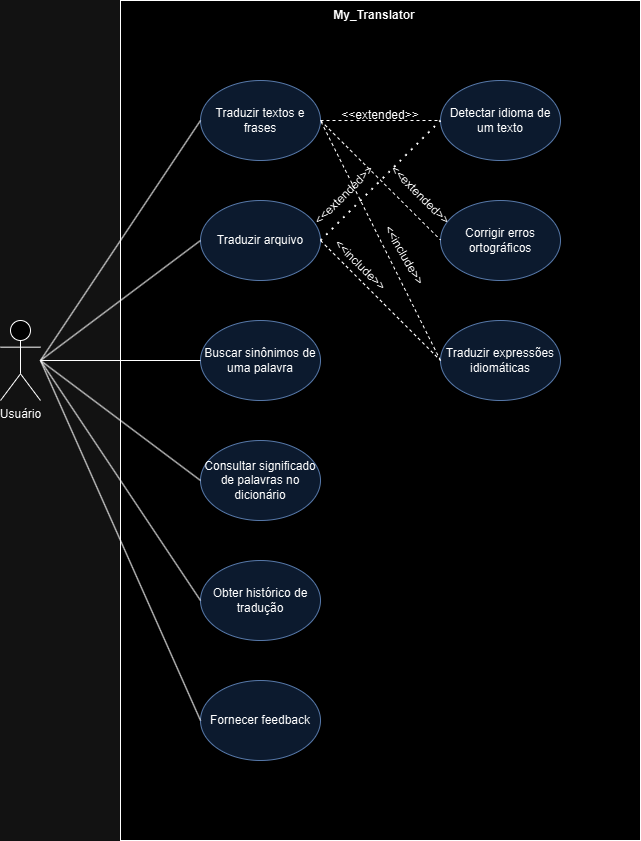

The diagram above was exported from draw.io. Its source (the exported page's mxGraphModel, read from the mxfile embedded in the PNG):
<mxGraphModel dx="1678" dy="921" grid="1" gridSize="10" guides="1" tooltips="1" connect="1" arrows="1" fold="1" page="1" pageScale="1" pageWidth="827" pageHeight="1169" math="0" shadow="0">
  <root>
    <mxCell id="0" />
    <mxCell id="1" parent="0" />
    <mxCell id="E1fqXunaw1WbXMGS1_w9-15" value="" style="rounded=0;whiteSpace=wrap;html=1;" vertex="1" parent="1">
      <mxGeometry x="160" y="80" width="520" height="840" as="geometry" />
    </mxCell>
    <mxCell id="E1fqXunaw1WbXMGS1_w9-1" value="Usuário&lt;div&gt;&lt;br&gt;&lt;/div&gt;" style="shape=umlActor;verticalLabelPosition=bottom;verticalAlign=top;html=1;outlineConnect=0;" vertex="1" parent="1">
      <mxGeometry x="40" y="400" width="40" height="80" as="geometry" />
    </mxCell>
    <mxCell id="E1fqXunaw1WbXMGS1_w9-5" value="Traduzir textos e frases" style="ellipse;whiteSpace=wrap;html=1;fillColor=#dae8fc;strokeColor=#6c8ebf;" vertex="1" parent="1">
      <mxGeometry x="240" y="160" width="120" height="80" as="geometry" />
    </mxCell>
    <mxCell id="E1fqXunaw1WbXMGS1_w9-6" value="Traduzir arquivo" style="ellipse;whiteSpace=wrap;html=1;fillColor=#dae8fc;strokeColor=#6c8ebf;" vertex="1" parent="1">
      <mxGeometry x="240" y="280" width="120" height="80" as="geometry" />
    </mxCell>
    <mxCell id="E1fqXunaw1WbXMGS1_w9-7" value="Buscar sinônimos de uma palavra" style="ellipse;whiteSpace=wrap;html=1;fillColor=#dae8fc;strokeColor=#6c8ebf;" vertex="1" parent="1">
      <mxGeometry x="240" y="400" width="120" height="80" as="geometry" />
    </mxCell>
    <mxCell id="E1fqXunaw1WbXMGS1_w9-8" value="Consultar significado de palavras no dicionário" style="ellipse;whiteSpace=wrap;html=1;fillColor=#dae8fc;strokeColor=#6c8ebf;" vertex="1" parent="1">
      <mxGeometry x="240" y="520" width="120" height="80" as="geometry" />
    </mxCell>
    <mxCell id="E1fqXunaw1WbXMGS1_w9-9" value="Corrigir erros ortográficos" style="ellipse;whiteSpace=wrap;html=1;fillColor=#dae8fc;strokeColor=#6c8ebf;" vertex="1" parent="1">
      <mxGeometry x="480" y="280" width="120" height="80" as="geometry" />
    </mxCell>
    <mxCell id="E1fqXunaw1WbXMGS1_w9-10" value="Detectar idioma de um texto" style="ellipse;whiteSpace=wrap;html=1;fillColor=#dae8fc;strokeColor=#6c8ebf;" vertex="1" parent="1">
      <mxGeometry x="480" y="160" width="120" height="80" as="geometry" />
    </mxCell>
    <mxCell id="E1fqXunaw1WbXMGS1_w9-11" value="Traduzir expressões idiomáticas" style="ellipse;whiteSpace=wrap;html=1;fillColor=#dae8fc;strokeColor=#6c8ebf;" vertex="1" parent="1">
      <mxGeometry x="480" y="400" width="120" height="80" as="geometry" />
    </mxCell>
    <mxCell id="E1fqXunaw1WbXMGS1_w9-12" value="Obter histórico de tradução" style="ellipse;whiteSpace=wrap;html=1;fillColor=#dae8fc;strokeColor=#6c8ebf;" vertex="1" parent="1">
      <mxGeometry x="240" y="640" width="120" height="80" as="geometry" />
    </mxCell>
    <mxCell id="E1fqXunaw1WbXMGS1_w9-13" value="Fornecer feedback" style="ellipse;whiteSpace=wrap;html=1;fillColor=#dae8fc;strokeColor=#6c8ebf;" vertex="1" parent="1">
      <mxGeometry x="240" y="760" width="120" height="80" as="geometry" />
    </mxCell>
    <mxCell id="E1fqXunaw1WbXMGS1_w9-16" value="&lt;b&gt;My_Translator&lt;/b&gt;" style="text;html=1;align=center;verticalAlign=middle;whiteSpace=wrap;rounded=0;" vertex="1" parent="1">
      <mxGeometry x="309" y="80" width="210" height="30" as="geometry" />
    </mxCell>
    <mxCell id="E1fqXunaw1WbXMGS1_w9-19" value="" style="endArrow=none;html=1;rounded=0;entryX=0;entryY=0.5;entryDx=0;entryDy=0;" edge="1" parent="1" target="E1fqXunaw1WbXMGS1_w9-6">
      <mxGeometry width="50" height="50" relative="1" as="geometry">
        <mxPoint x="80" y="440" as="sourcePoint" />
        <mxPoint x="130" y="390" as="targetPoint" />
      </mxGeometry>
    </mxCell>
    <mxCell id="E1fqXunaw1WbXMGS1_w9-20" value="" style="endArrow=none;html=1;rounded=0;entryX=0;entryY=0.5;entryDx=0;entryDy=0;" edge="1" parent="1" target="E1fqXunaw1WbXMGS1_w9-5">
      <mxGeometry width="50" height="50" relative="1" as="geometry">
        <mxPoint x="80" y="440" as="sourcePoint" />
        <mxPoint x="130" y="390" as="targetPoint" />
      </mxGeometry>
    </mxCell>
    <mxCell id="E1fqXunaw1WbXMGS1_w9-23" value="" style="endArrow=none;html=1;rounded=0;entryX=0;entryY=0.5;entryDx=0;entryDy=0;" edge="1" parent="1" target="E1fqXunaw1WbXMGS1_w9-7">
      <mxGeometry width="50" height="50" relative="1" as="geometry">
        <mxPoint x="80" y="440" as="sourcePoint" />
        <mxPoint x="130" y="390" as="targetPoint" />
      </mxGeometry>
    </mxCell>
    <mxCell id="E1fqXunaw1WbXMGS1_w9-24" value="" style="endArrow=none;html=1;rounded=0;entryX=0;entryY=0.5;entryDx=0;entryDy=0;" edge="1" parent="1" target="E1fqXunaw1WbXMGS1_w9-8">
      <mxGeometry width="50" height="50" relative="1" as="geometry">
        <mxPoint x="80" y="440" as="sourcePoint" />
        <mxPoint x="130" y="390" as="targetPoint" />
      </mxGeometry>
    </mxCell>
    <mxCell id="E1fqXunaw1WbXMGS1_w9-25" value="" style="endArrow=none;html=1;rounded=0;exitX=0;exitY=0.5;exitDx=0;exitDy=0;" edge="1" parent="1" source="E1fqXunaw1WbXMGS1_w9-12">
      <mxGeometry width="50" height="50" relative="1" as="geometry">
        <mxPoint x="30" y="490" as="sourcePoint" />
        <mxPoint x="80" y="440" as="targetPoint" />
      </mxGeometry>
    </mxCell>
    <mxCell id="E1fqXunaw1WbXMGS1_w9-26" value="" style="endArrow=none;html=1;rounded=0;exitX=0;exitY=0.5;exitDx=0;exitDy=0;" edge="1" parent="1" source="E1fqXunaw1WbXMGS1_w9-13">
      <mxGeometry width="50" height="50" relative="1" as="geometry">
        <mxPoint x="30" y="490" as="sourcePoint" />
        <mxPoint x="80" y="440" as="targetPoint" />
      </mxGeometry>
    </mxCell>
    <mxCell id="E1fqXunaw1WbXMGS1_w9-29" value="" style="endArrow=none;dashed=1;html=1;rounded=0;entryX=0;entryY=0.5;entryDx=0;entryDy=0;" edge="1" parent="1" target="E1fqXunaw1WbXMGS1_w9-10">
      <mxGeometry width="50" height="50" relative="1" as="geometry">
        <mxPoint x="360" y="200" as="sourcePoint" />
        <mxPoint x="410" y="150" as="targetPoint" />
      </mxGeometry>
    </mxCell>
    <mxCell id="E1fqXunaw1WbXMGS1_w9-32" value="&amp;lt;&amp;lt;extended&amp;gt;&amp;gt;" style="text;html=1;align=center;verticalAlign=middle;whiteSpace=wrap;rounded=0;" vertex="1" parent="1">
      <mxGeometry x="390" y="180" width="60" height="30" as="geometry" />
    </mxCell>
    <mxCell id="E1fqXunaw1WbXMGS1_w9-33" value="" style="endArrow=none;dashed=1;html=1;rounded=0;entryX=0;entryY=0.5;entryDx=0;entryDy=0;exitX=1;exitY=0.5;exitDx=0;exitDy=0;" edge="1" parent="1" source="E1fqXunaw1WbXMGS1_w9-5">
      <mxGeometry width="50" height="50" relative="1" as="geometry">
        <mxPoint x="360" y="319.40999999999997" as="sourcePoint" />
        <mxPoint x="480" y="319.40999999999997" as="targetPoint" />
      </mxGeometry>
    </mxCell>
    <mxCell id="E1fqXunaw1WbXMGS1_w9-35" value="&amp;lt;&amp;lt;extended&amp;gt;&amp;gt;" style="text;html=1;align=center;verticalAlign=middle;whiteSpace=wrap;rounded=0;rotation=-45;" vertex="1" parent="1">
      <mxGeometry x="354" y="260" width="60" height="30" as="geometry" />
    </mxCell>
    <mxCell id="E1fqXunaw1WbXMGS1_w9-36" value="" style="endArrow=none;dashed=1;html=1;dashPattern=1 3;strokeWidth=2;rounded=0;entryX=0;entryY=0.5;entryDx=0;entryDy=0;" edge="1" parent="1" target="E1fqXunaw1WbXMGS1_w9-10">
      <mxGeometry width="50" height="50" relative="1" as="geometry">
        <mxPoint x="360" y="320" as="sourcePoint" />
        <mxPoint x="410" y="270" as="targetPoint" />
      </mxGeometry>
    </mxCell>
    <mxCell id="E1fqXunaw1WbXMGS1_w9-37" value="&amp;lt;&amp;lt;extended&amp;gt;&amp;gt;" style="text;html=1;align=center;verticalAlign=middle;whiteSpace=wrap;rounded=0;rotation=45;" vertex="1" parent="1">
      <mxGeometry x="430" y="260" width="60" height="30" as="geometry" />
    </mxCell>
    <mxCell id="E1fqXunaw1WbXMGS1_w9-38" value="" style="endArrow=none;dashed=1;html=1;rounded=0;exitX=1;exitY=0.5;exitDx=0;exitDy=0;" edge="1" parent="1" source="E1fqXunaw1WbXMGS1_w9-6">
      <mxGeometry width="50" height="50" relative="1" as="geometry">
        <mxPoint x="430" y="490" as="sourcePoint" />
        <mxPoint x="480" y="440" as="targetPoint" />
      </mxGeometry>
    </mxCell>
    <mxCell id="E1fqXunaw1WbXMGS1_w9-39" value="&amp;lt;&amp;lt;include&amp;gt;&amp;gt;" style="text;html=1;align=center;verticalAlign=middle;whiteSpace=wrap;rounded=0;rotation=45;" vertex="1" parent="1">
      <mxGeometry x="370" y="330" width="60" height="30" as="geometry" />
    </mxCell>
    <mxCell id="E1fqXunaw1WbXMGS1_w9-40" value="&amp;lt;&amp;lt;include&amp;gt;&amp;gt;" style="text;html=1;align=center;verticalAlign=middle;whiteSpace=wrap;rounded=0;rotation=60;" vertex="1" parent="1">
      <mxGeometry x="414" y="320" width="60" height="30" as="geometry" />
    </mxCell>
    <mxCell id="E1fqXunaw1WbXMGS1_w9-41" value="" style="endArrow=none;dashed=1;html=1;rounded=0;exitX=0;exitY=0.5;exitDx=0;exitDy=0;" edge="1" parent="1" source="E1fqXunaw1WbXMGS1_w9-11">
      <mxGeometry width="50" height="50" relative="1" as="geometry">
        <mxPoint x="310" y="250" as="sourcePoint" />
        <mxPoint x="360" y="200" as="targetPoint" />
      </mxGeometry>
    </mxCell>
  </root>
</mxGraphModel>